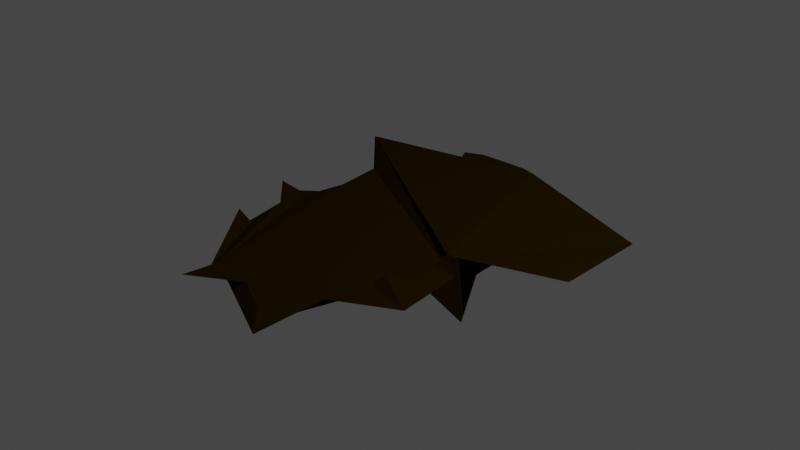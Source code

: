 # Source: RockPlatform.blend  (saved by Blender 2.91.10; exported with 4.5.12 LTS)
import bpy
from mathutils import Matrix  # noqa: F401  (used for matrix-valued properties, if any)

bpy.ops.wm.read_factory_settings(use_empty=True)
scene = bpy.context.scene
scene.name = 'Scene'

# ---- collections
col_collection = bpy.data.collections.new('Collection'); scene.collection.children.link(col_collection)

# ---- materials (node trees are filled in below, after node groups)
mat_material_001 = bpy.data.materials.new('Material.001')
mat_material_001.use_transparent_shadow = False
mat_material_001.preview_render_type = 'CUBE'
mat_material_001.diffuse_color = (0.01579, 0.008412, 0.0, 1.0)
mat_material_001.roughness = 0.3752
mat_material_001.specular_intensity = 0.5062

# ---- material node trees

# ---- world
world_world = bpy.data.worlds.new('World'); scene.world = world_world
world_world.use_nodes = True; world_world.node_tree.nodes.clear()
_N = world_world.node_tree.nodes; _L = world_world.node_tree.links
n0 = _N.new('ShaderNodeOutputWorld'); n0.name = 'World Output'; n0.location = (300, 300)
n1 = _N.new('ShaderNodeBackground'); n1.name = 'Background'; n1.location = (10, 300)
n1.inputs[0].default_value = (0.05088, 0.05088, 0.05088, 1.0)
_L.new(n1.outputs[0], n0.inputs[0])
n0.is_active_output = True
world_world.color = (0.05088, 0.05088, 0.05088)
world_world.use_sun_shadow = False
world_world.sun_shadow_jitter_overblur = 0.0

# ---- cameras
cam_camera = bpy.data.cameras.new('Camera')
cam_camera.clip_end = 100.0
cam_camera.ortho_scale = 7.314

# ---- lights
light_light = bpy.data.lights.new('Light', 'POINT')
light_light.transmission_factor = 0.0
light_light.energy = 1000.0
light_light.shadow_soft_size = 0.1
light_light.shadow_maximum_resolution = 0.006
light_light.use_absolute_resolution = True

# ---- meshes
me_cylinder = bpy.data.meshes.new('Cylinder')
me_cylinder.from_pydata([(0.0764, 0.9964, -0.8323), (0.0, 1.0, 1.0), (0.4978, 0.9996, -0.4608), (0.2258, 0.982, 3.104), (0.6854, 0.9427, -0.4608), (0.4134, 0.9251, 3.104), (0.5556, 0.8315, -1.0), (0.5556, 0.8315, 1.0), (0.7874, 0.729, -1.562), (0.7071, 0.7071, 1.0), (1.634, 0.6627, -1.447), (0.8926, 0.4412, 1.0), (1.163, 0.4085, 0.8562), (0.9239, 0.3827, 1.0), (0.9845, 0.07092, -0.1846), (0.9883, 0.1945, 3.219), (1.12, -0.1468, 0.6669), (1.01, -0.03864, 3.438), (1.415, -0.1951, -1.0), (1.415, -0.1951, 1.0), (0.9662, -0.4112, -1.444), (0.9239, -0.3827, 1.0), (0.8588, -0.5917, -0.2854), (0.8469, -0.5609, 4.079), (1.075, -0.7062, 1.844), (1.033, -0.6662, -2.537), (0.3763, -1.142, -0.2605), (0.3703, -1.137, 0.2469), (0.4229, -1.056, -0.6161), (0.4229, -1.056, 1.384), (0.1821, -1.361, -3.873), (0.1951, -0.9808, 1.0), (-0.1537, -1.119, -1.949), (0.1168, -1.013, 3.021), (-0.5358, -1.214, -1.72), (-0.1534, -1.024, 2.504), (-0.7555, -1.337, -0.259), (-0.4018, -0.9274, 4.4), (-0.7364, -0.899, -0.5138), (-0.5556, -0.8315, 1.0), (-1.375, -0.7071, -1.0), (-0.7071, -0.7071, 1.0), (-0.9035, -0.5795, -2.065), (-0.8472, -0.5624, 4.178), (-1.283, -0.3144, -1.287), (-0.9239, -0.3827, 1.0), (-1.03, -0.2133, -2.521), (-1.21, -0.2085, 9.506), (-1.095, -0.1711, -1.874), (-1.042, 0.003273, 4.003), (-2.108, 0.002388, -2.78), (-1.016, 0.3092, 3.444), (-1.823, 0.7676, 1.312), (-1.016, 0.3092, 3.444), (-0.7983, 0.6635, -0.1757), (-0.6051, 0.6772, 4.583), (-0.5119, 0.7533, -1.608), (-0.6366, 0.7292, 1.153), (-0.5252, 0.8324, -1.365), (-0.5388, 0.8275, 1.143), (-0.3491, 0.9151, -2.06), (-0.2974, 0.9306, 3.911), (-0.1377, 0.9726, -1.341), (-0.1069, 0.9827, 4.69), (0.99, 0.04589, 0.247), (1.126, -0.1718, 1.098)], [(14, 64), (16, 65)], [(0, 1, 3, 2), (2, 3, 5, 4), (4, 5, 7, 6), (6, 7, 9, 8), (8, 9, 11, 10), (10, 11, 13, 12), (12, 13, 15, 14), (14, 15, 17, 16), (16, 17, 19, 18), (18, 19, 21, 20), (20, 21, 23, 22), (22, 23, 25, 24), (24, 25, 27, 26), (26, 27, 29, 28), (28, 29, 31, 30), (30, 31, 33, 32), (32, 33, 35, 34), (34, 35, 37, 36), (36, 37, 39, 38), (38, 39, 41, 40), (40, 41, 43, 42), (42, 43, 45, 44), (44, 45, 47, 46), (46, 47, 49, 48), (48, 49, 51, 50), (50, 51, 53, 52), (52, 53, 55, 54), (54, 55, 57, 56), (56, 57, 59, 58), (58, 59, 61, 60), (3, 1, 63, 61, 59, 57, 55, 53, 51, 49, 47, 45, 43, 41, 39, 37, 35, 33, 31, 29, 27, 25, 23, 21, 19, 17, 15, 13, 11, 9, 7, 5), (60, 61, 63, 62), (62, 63, 1, 0), (0, 2, 4, 6, 8, 10, 12, 14, 16, 18, 20, 22, 24, 26, 28, 30, 32, 34, 36, 38, 40, 42, 44, 46, 48, 50, 52, 54, 56, 58, 60, 62)])
_uv = me_cylinder.uv_layers.new(name='UVMap')
_uv.uv.foreach_set('vector', [1.0, 0.5, 1.0, 1.0, 0.9688, 1.0, 0.9688, 0.5, 0.9688, 0.5, 0.9688, 1.0, 0.9375, 1.0, 0.9375, 0.5, 0.9375, 0.5, 0.9375, 1.0, 0.9062, 1.0, 0.9062, 0.5, 0.9062, 0.5, 0.9062, 1.0, 0.875, 1.0, 0.875, 0.5, 0.875, 0.5, 0.875, 1.0, 0.8231, 1.0, 0.8438, 0.5, 0.8438, 0.5, 0.8231, 1.0, 0.8125, 1.0, 0.8125, 0.5, 0.8125, 0.5, 0.8125, 1.0, 0.7812, 1.0, 0.7812, 0.5, 0.7812, 0.5, 0.7812, 1.0, 0.75, 1.0, 0.75, 0.5, 0.75, 0.5, 0.75, 1.0, 0.7188, 1.0, 0.7188, 0.5, 0.7188, 0.5, 0.7188, 1.0, 0.6875, 1.0, 0.6875, 0.5, 0.6875, 0.5, 0.6875, 1.0, 0.6562, 1.0, 0.6562, 0.5, 0.6562, 0.5, 0.6562, 1.0, 0.625, 1.0, 0.625, 0.5, 0.625, 0.5, 0.625, 1.0, 0.5938, 1.0, 0.5938, 0.5, 0.5938, 0.5, 0.5938, 1.0, 0.5625, 1.0, 0.5625, 0.5, 0.5625, 0.5, 0.5625, 1.0, 0.5312, 1.0, 0.5312, 0.5, 0.5312, 0.5, 0.5312, 1.0, 0.5, 1.0, 0.5, 0.5, 0.5, 0.5, 0.5, 1.0, 0.4688, 1.0, 0.4688, 0.5, 0.4688, 0.5, 0.4688, 1.0, 0.4375, 1.0, 0.4375, 0.5, 0.4375, 0.5, 0.4375, 1.0, 0.4062, 1.0, 0.4062, 0.5, 0.4062, 0.5, 0.4062, 1.0, 0.375, 1.0, 0.2927, 0.5, 0.2927, 0.5, 0.375, 1.0, 0.3438, 1.0, 0.3438, 0.5, 0.3438, 0.5, 0.3438, 1.0, 0.3125, 1.0, 0.3125, 0.5, 0.3125, 0.5, 0.3125, 1.0, 0.2812, 1.0, 0.2812, 0.5, 0.2812, 0.5, 0.2812, 1.0, 0.25, 1.0, 0.25, 0.5, 0.25, 0.5, 0.25, 1.0, 0.1875, 1.0, 0.2188, 0.5, 0.2188, 0.5, 0.1875, 1.0, 0.1875, 1.0, 0.1875, 0.5, 0.1875, 0.5, 0.1875, 1.0, 0.1562, 1.0, 0.133, 0.348, 0.133, 0.348, 0.1562, 1.0, 0.125, 1.0, 0.09793, 0.348, 0.09793, 0.348, 0.125, 1.0, 0.09375, 1.0, 0.09375, 0.5, 0.09375, 0.5, 0.09375, 1.0, 0.0625, 1.0, 0.0625, 0.5, 0.2968, 0.4854, 0.25, 0.49, 0.2032, 0.4854, 0.1582, 0.4717, 0.1167, 0.4496, 0.08029, 0.4197, 0.05045, 0.3833, 0.02827, 0.3418, 0.02827, 0.3418, 0.01, 0.25, 0.01461, 0.2032, 0.02827, 0.1582, 0.05045, 0.1167, 0.08029, 0.08029, 0.1167, 0.05045, 0.1582, 0.02827, 0.2032, 0.01461, 0.25, 0.01, 0.2968, 0.01461, 0.3418, 0.02827, 0.3833, 0.05045, 0.4197, 0.08029, 0.4496, 0.1167, 0.4717, 0.1582, 0.4854, 0.2032, 0.49, 0.25, 0.4854, 0.2968, 0.4717, 0.3418, 0.4642, 0.3559, 0.4197, 0.4197, 0.3833, 0.4496, 0.3418, 0.4717, 0.0625, 0.5, 0.0625, 1.0, 0.03125, 1.0, 0.03125, 0.5, 0.03125, 0.5, 0.03125, 1.0, 0.0, 1.0, 0.0, 0.5, 0.75, 0.49, 0.7968, 0.4854, 0.8418, 0.4717, 0.8833, 0.4496, 0.9197, 0.4197, 0.9496, 0.3833, 0.9717, 0.3418, 0.9854, 0.2968, 0.99, 0.25, 0.9854, 0.2032, 0.9717, 0.1582, 0.9496, 0.1167, 0.9197, 0.08029, 0.8833, 0.05045, 0.8418, 0.02827, 0.7968, 0.01461, 0.75, 0.01, 0.7032, 0.01461, 0.6582, 0.02827, 0.6167, 0.05045, 0.4392, -0.004532, 0.5504, 0.1167, 0.5283, 0.1582, 0.5146, 0.2032, 0.51, 0.25, 0.5146, 0.2968, 0.5283, 0.3418, 0.6861, 0.442, 0.7243, 0.4827, 0.6167, 0.4496, 0.6582, 0.4717, 0.7032, 0.4854])
me_cylinder.materials.append(mat_material_001)
me_cylinder.use_remesh_fix_poles = True
me_cylinder.use_remesh_preserve_attributes = False
me_cylinder.use_mirror_vertex_groups = False
me_cylinder.update()

# ---- objects
ob_light = bpy.data.objects.new('Light', light_light)
ob_camera = bpy.data.objects.new('Camera', cam_camera)
ob_cylinder = bpy.data.objects.new('Cylinder', me_cylinder)

# ---- transforms, parenting, visibility, modifiers, constraints
ob_light.location = (4.076, 1.005, 5.904)
ob_light.rotation_euler = (0.6503, 0.05522, 1.866)
ob_light.lock_rotations_4d = False
ob_light.empty_display_type = 'ARROWS'
ob_light.color = (0.0, 0.0, 0.0, 0.0)
ob_light.lineart.crease_threshold = 0.0
ob_camera.location = (7.359, -6.926, 4.958)
ob_camera.rotation_euler = (1.109, 0.0, 0.8149)
ob_camera.lock_rotations_4d = False
ob_camera.empty_display_type = 'ARROWS'
ob_camera.color = (0.0, 0.0, 0.0, 0.0)
ob_camera.display_type = 'WIRE'
ob_camera.lineart.crease_threshold = 0.0
ob_cylinder.location = (0.0, 0.0, 0.0)
ob_cylinder.scale = (-1.031, 1.801, -0.0544)
ob_cylinder.lineart.crease_threshold = 0.0
_m = ob_cylinder.modifiers.new('Subdivision', 'SUBSURF')
_m.uv_smooth = 'PRESERVE_CORNERS'
_m.render_levels = 0

# ---- collection membership
col_collection.objects.link(ob_light)
col_collection.objects.link(ob_camera)
col_collection.objects.link(ob_cylinder)

# ---- scene / render settings (as saved in the file)
scene.camera = ob_camera
scene.frame_start = 1; scene.frame_end = 250; scene.frame_set(0)
scene.render.engine = 'BLENDER_EEVEE_NEXT'
scene.cycles.use_denoising = False
scene.cycles.samples = 128
scene.cycles.sampling_pattern = 'TABULATED_SOBOL'
scene.cycles.use_adaptive_sampling = False
scene.cycles.use_light_tree = False
scene.view_settings.view_transform = 'Filmic'
bpy.context.view_layer.update()
